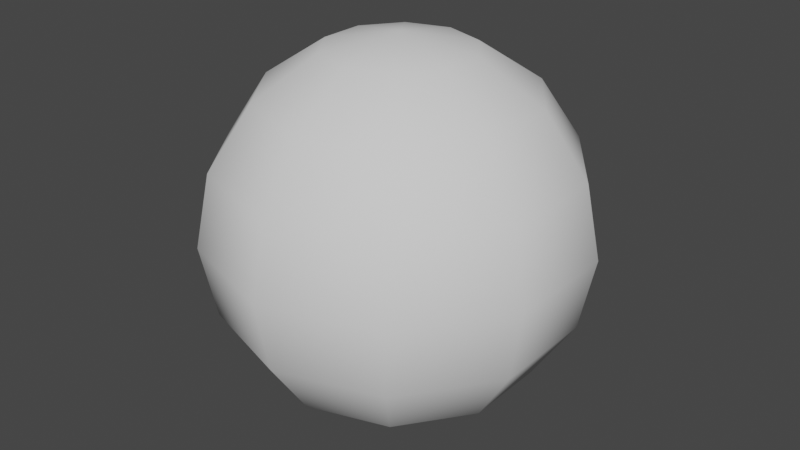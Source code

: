 # Source: sphere-sd.blend  (saved by Blender 3.0.42; exported with 4.5.12 LTS)
import bpy
from mathutils import Matrix  # noqa: F401  (used for matrix-valued properties, if any)

bpy.ops.wm.read_factory_settings(use_empty=True)
scene = bpy.context.scene
scene.name = 'Scene'

# ---- collections
col_collection = bpy.data.collections.new('Collection'); scene.collection.children.link(col_collection)

# ---- world
world_world = bpy.data.worlds.new('World'); scene.world = world_world
world_world.use_nodes = True; world_world.node_tree.nodes.clear()
_N = world_world.node_tree.nodes; _L = world_world.node_tree.links
n0 = _N.new('ShaderNodeOutputWorld'); n0.name = 'World Output'; n0.location = (300, 300)
n1 = _N.new('ShaderNodeBackground'); n1.name = 'Background'; n1.location = (10, 300)
n1.inputs[0].default_value = (0.05088, 0.05088, 0.05088, 1.0)
_L.new(n1.outputs[0], n0.inputs[0])
n0.is_active_output = True
world_world.color = (0.05088, 0.05088, 0.05088)
world_world.use_sun_shadow = False
world_world.sun_shadow_jitter_overblur = 0.0

# ---- meshes
me_sphere = bpy.data.meshes.new('Sphere')
me_sphere.from_pydata([(0.0, 0.9239, -0.3827), (0.2249, 0.3096, 0.9239), (0.4156, 0.5721, 0.7071), (0.543, 0.7474, 0.3827), (0.5878, 0.809, -4.371e-08), (0.543, 0.7474, -0.3827), (0.4156, 0.5721, -0.7071), (0.2249, 0.3096, -0.9239), (0.364, 0.1183, 0.9239), (0.6725, 0.2185, 0.7071), (0.8787, 0.2855, 0.3827), (0.9511, 0.309, -4.371e-08), (0.8787, 0.2855, -0.3827), (0.6725, 0.2185, -0.7071), (0.364, 0.1183, -0.9239), (0.364, -0.1183, 0.9239), (0.6725, -0.2185, 0.7071), (0.8787, -0.2855, 0.3827), (0.9511, -0.309, -4.371e-08), (0.8787, -0.2855, -0.3827), (0.6725, -0.2185, -0.7071), (0.364, -0.1183, -0.9239), (0.2249, -0.3096, 0.9239), (0.4156, -0.5721, 0.7071), (0.543, -0.7474, 0.3827), (0.5878, -0.809, -4.371e-08), (0.543, -0.7474, -0.3827), (0.4156, -0.5721, -0.7071), (0.2249, -0.3096, -0.9239), (3.648e-08, -0.3827, 0.9239), (1.408e-07, -0.7071, 0.7071), (8.119e-08, -0.9239, 0.3827), (5.139e-08, -1.0, -4.371e-08), (-8.219e-09, -0.9239, -0.3827), (1.408e-07, -0.7071, -0.7071), (-8.219e-09, -0.3827, -0.9239), (-0.2249, -0.3096, 0.9239), (-0.4156, -0.5721, 0.7071), (-0.543, -0.7474, 0.3827), (-0.5878, -0.809, -4.371e-08), (-0.543, -0.7474, -0.3827), (-0.4156, -0.5721, -0.7071), (-0.2249, -0.3096, -0.9239), (-8.314e-08, -1.144e-07, 1.0), (-0.364, -0.1183, 0.9239), (-0.6725, -0.2185, 0.7071), (-0.8787, -0.2855, 0.3827), (-0.9511, -0.309, -4.371e-08), (-0.8787, -0.2855, -0.3827), (-0.6725, -0.2185, -0.7071), (-0.364, -0.1183, -0.9239), (-0.364, 0.1183, 0.9239), (-0.6725, 0.2185, 0.7071), (-0.8787, 0.2855, 0.3827), (-0.9511, 0.309, -4.371e-08), (-0.8787, 0.2855, -0.3827), (-0.6725, 0.2185, -0.7071), (-0.364, 0.1183, -0.9239), (-0.2249, 0.3096, 0.9239), (-0.4156, 0.5721, 0.7071), (-0.543, 0.7474, 0.3827), (-0.5878, 0.809, -4.371e-08), (-0.543, 0.7474, -0.3827), (-0.4156, 0.5721, -0.7071), (-0.2249, 0.3096, -0.9239), (0.0, -8.742e-08, -1.0), (-6.782e-08, 0.3827, 0.9239), (-9.763e-08, 0.7071, 0.7071), (-1.87e-07, 0.9239, 0.3827), (-1.274e-07, 1.0, -4.371e-08), (-9.763e-08, 0.7071, -0.7071), (-8.219e-09, 0.3827, -0.9239)], [], [(68, 67, 2, 3), (66, 43, 1), (65, 71, 7), (70, 0, 5, 6), (69, 68, 3, 4), (67, 66, 1, 2), (71, 70, 6, 7), (0, 69, 4, 5), (6, 5, 12, 13), (4, 3, 10, 11), (2, 1, 8, 9), (7, 6, 13, 14), (5, 4, 11, 12), (3, 2, 9, 10), (1, 43, 8), (65, 7, 14), (14, 13, 20, 21), (12, 11, 18, 19), (10, 9, 16, 17), (8, 43, 15), (65, 14, 21), (13, 12, 19, 20), (11, 10, 17, 18), (9, 8, 15, 16), (19, 18, 25, 26), (17, 16, 23, 24), (15, 43, 22), (65, 21, 28), (20, 19, 26, 27), (18, 17, 24, 25), (16, 15, 22, 23), (21, 20, 27, 28), (65, 28, 35), (27, 26, 33, 34), (25, 24, 31, 32), (23, 22, 29, 30), (28, 27, 34, 35), (26, 25, 32, 33), (24, 23, 30, 31), (22, 43, 29), (32, 31, 38, 39), (30, 29, 36, 37), (35, 34, 41, 42), (33, 32, 39, 40), (31, 30, 37, 38), (29, 43, 36), (65, 35, 42), (34, 33, 40, 41), (42, 41, 49, 50), (40, 39, 47, 48), (38, 37, 45, 46), (36, 43, 44), (65, 42, 50), (41, 40, 48, 49), (39, 38, 46, 47), (37, 36, 44, 45), (46, 45, 52, 53), (44, 43, 51), (65, 50, 57), (49, 48, 55, 56), (47, 46, 53, 54), (45, 44, 51, 52), (50, 49, 56, 57), (48, 47, 54, 55), (65, 57, 64), (56, 55, 62, 63), (54, 53, 60, 61), (52, 51, 58, 59), (57, 56, 63, 64), (55, 54, 61, 62), (53, 52, 59, 60), (51, 43, 58), (59, 58, 66, 67), (64, 63, 70, 71), (62, 61, 69, 0), (60, 59, 67, 68), (58, 43, 66), (65, 64, 71), (63, 62, 0, 70), (61, 60, 68, 69)])
me_sphere.polygons.foreach_set('use_smooth', [True] * 80)
_uv = me_sphere.uv_layers.new(name='UVMap')
_uv.uv.foreach_set('vector', [0.7, 0.625, 0.7, 0.75, 0.6, 0.75, 0.6, 0.625, 0.7, 0.875, 0.65, 1.0, 0.6, 0.875, 0.65, 0.0, 0.7, 0.125, 0.6, 0.125, 0.7, 0.25, 0.7, 0.375, 0.6, 0.375, 0.6, 0.25, 0.7, 0.5, 0.7, 0.625, 0.6, 0.625, 0.6, 0.5, 0.7, 0.75, 0.7, 0.875, 0.6, 0.875, 0.6, 0.75, 0.7, 0.125, 0.7, 0.25, 0.6, 0.25, 0.6, 0.125, 0.7, 0.375, 0.7, 0.5, 0.6, 0.5, 0.6, 0.375, 0.6, 0.25, 0.6, 0.375, 0.5, 0.375, 0.5, 0.25, 0.6, 0.5, 0.6, 0.625, 0.5, 0.625, 0.5, 0.5, 0.6, 0.75, 0.6, 0.875, 0.5, 0.875, 0.5, 0.75, 0.6, 0.125, 0.6, 0.25, 0.5, 0.25, 0.5, 0.125, 0.6, 0.375, 0.6, 0.5, 0.5, 0.5, 0.5, 0.375, 0.6, 0.625, 0.6, 0.75, 0.5, 0.75, 0.5, 0.625, 0.6, 0.875, 0.55, 1.0, 0.5, 0.875, 0.55, 0.0, 0.6, 0.125, 0.5, 0.125, 0.5, 0.125, 0.5, 0.25, 0.4, 0.25, 0.4, 0.125, 0.5, 0.375, 0.5, 0.5, 0.4, 0.5, 0.4, 0.375, 0.5, 0.625, 0.5, 0.75, 0.4, 0.75, 0.4, 0.625, 0.5, 0.875, 0.45, 1.0, 0.4, 0.875, 0.45, 0.0, 0.5, 0.125, 0.4, 0.125, 0.5, 0.25, 0.5, 0.375, 0.4, 0.375, 0.4, 0.25, 0.5, 0.5, 0.5, 0.625, 0.4, 0.625, 0.4, 0.5, 0.5, 0.75, 0.5, 0.875, 0.4, 0.875, 0.4, 0.75, 0.4, 0.375, 0.4, 0.5, 0.3, 0.5, 0.3, 0.375, 0.4, 0.625, 0.4, 0.75, 0.3, 0.75, 0.3, 0.625, 0.4, 0.875, 0.35, 1.0, 0.3, 0.875, 0.35, 0.0, 0.4, 0.125, 0.3, 0.125, 0.4, 0.25, 0.4, 0.375, 0.3, 0.375, 0.3, 0.25, 0.4, 0.5, 0.4, 0.625, 0.3, 0.625, 0.3, 0.5, 0.4, 0.75, 0.4, 0.875, 0.3, 0.875, 0.3, 0.75, 0.4, 0.125, 0.4, 0.25, 0.3, 0.25, 0.3, 0.125, 0.25, 0.0, 0.3, 0.125, 0.2, 0.125, 0.3, 0.25, 0.3, 0.375, 0.2, 0.375, 0.2, 0.25, 0.3, 0.5, 0.3, 0.625, 0.2, 0.625, 0.2, 0.5, 0.3, 0.75, 0.3, 0.875, 0.2, 0.875, 0.2, 0.75, 0.3, 0.125, 0.3, 0.25, 0.2, 0.25, 0.2, 0.125, 0.3, 0.375, 0.3, 0.5, 0.2, 0.5, 0.2, 0.375, 0.3, 0.625, 0.3, 0.75, 0.2, 0.75, 0.2, 0.625, 0.3, 0.875, 0.25, 1.0, 0.2, 0.875, 0.2, 0.5, 0.2, 0.625, 0.1, 0.625, 0.1, 0.5, 0.2, 0.75, 0.2, 0.875, 0.1, 0.875, 0.1, 0.75, 0.2, 0.125, 0.2, 0.25, 0.1, 0.25, 0.1, 0.125, 0.2, 0.375, 0.2, 0.5, 0.1, 0.5, 0.1, 0.375, 0.2, 0.625, 0.2, 0.75, 0.1, 0.75, 0.1, 0.625, 0.2, 0.875, 0.15, 1.0, 0.1, 0.875, 0.15, 0.0, 0.2, 0.125, 0.1, 0.125, 0.2, 0.25, 0.2, 0.375, 0.1, 0.375, 0.1, 0.25, 0.1, 0.125, 0.1, 0.25, 5.96e-08, 0.25, 5.96e-08, 0.125, 0.1, 0.375, 0.1, 0.5, 5.96e-08, 0.5, 0.0, 0.375, 0.1, 0.625, 0.1, 0.75, 5.96e-08, 0.75, 5.96e-08, 0.625, 0.1, 0.875, 0.05, 1.0, 5.96e-08, 0.875, 0.05, 0.0, 0.1, 0.125, 5.96e-08, 0.125, 0.1, 0.25, 0.1, 0.375, 0.0, 0.375, 5.96e-08, 0.25, 0.1, 0.5, 0.1, 0.625, 5.96e-08, 0.625, 5.96e-08, 0.5, 0.1, 0.75, 0.1, 0.875, 5.96e-08, 0.875, 5.96e-08, 0.75, 1.0, 0.625, 1.0, 0.75, 0.9, 0.75, 0.9, 0.625, 1.0, 0.875, 0.95, 1.0, 0.9, 0.875, 0.95, 0.0, 1.0, 0.125, 0.9, 0.125, 1.0, 0.25, 1.0, 0.375, 0.9, 0.375, 0.9, 0.25, 1.0, 0.5, 1.0, 0.625, 0.9, 0.625, 0.9, 0.5, 1.0, 0.75, 1.0, 0.875, 0.9, 0.875, 0.9, 0.75, 1.0, 0.125, 1.0, 0.25, 0.9, 0.25, 0.9, 0.125, 1.0, 0.375, 1.0, 0.5, 0.9, 0.5, 0.9, 0.375, 0.85, 0.0, 0.9, 0.125, 0.8, 0.125, 0.9, 0.25, 0.9, 0.375, 0.8, 0.375, 0.8, 0.25, 0.9, 0.5, 0.9, 0.625, 0.8, 0.625, 0.8, 0.5, 0.9, 0.75, 0.9, 0.875, 0.8, 0.875, 0.8, 0.75, 0.9, 0.125, 0.9, 0.25, 0.8, 0.25, 0.8, 0.125, 0.9, 0.375, 0.9, 0.5, 0.8, 0.5, 0.8, 0.375, 0.9, 0.625, 0.9, 0.75, 0.8, 0.75, 0.8, 0.625, 0.9, 0.875, 0.85, 1.0, 0.8, 0.875, 0.8, 0.75, 0.8, 0.875, 0.7, 0.875, 0.7, 0.75, 0.8, 0.125, 0.8, 0.25, 0.7, 0.25, 0.7, 0.125, 0.8, 0.375, 0.8, 0.5, 0.7, 0.5, 0.7, 0.375, 0.8, 0.625, 0.8, 0.75, 0.7, 0.75, 0.7, 0.625, 0.8, 0.875, 0.75, 1.0, 0.7, 0.875, 0.75, 0.0, 0.8, 0.125, 0.7, 0.125, 0.8, 0.25, 0.8, 0.375, 0.7, 0.375, 0.7, 0.25, 0.8, 0.5, 0.8, 0.625, 0.7, 0.625, 0.7, 0.5])
me_sphere.use_remesh_fix_poles = True
me_sphere.use_remesh_preserve_attributes = False
me_sphere.update()

# ---- objects
ob_sphere = bpy.data.objects.new('Sphere', me_sphere)

# ---- transforms, parenting, visibility, modifiers, constraints
ob_sphere.location = (0.0, 0.0, 0.0)

# ---- collection membership
col_collection.objects.link(ob_sphere)

# ---- scene / render settings (as saved in the file)
scene.frame_start = 1; scene.frame_end = 250; scene.frame_set(1)
scene.render.engine = 'BLENDER_EEVEE_NEXT'
scene.cycles.sampling_pattern = 'TABULATED_SOBOL'
scene.cycles.use_light_tree = False
scene.view_settings.view_transform = 'Filmic'
bpy.context.view_layer.update()

# ---- added for rendering (the .blend has no active camera and no usable light): camera, sun
cam_auto = bpy.data.cameras.new('AutoCamera')
cam_auto.lens = 50.0
cam_auto.sensor_width = 36.0
cam_auto.clip_end = 1000.0
ob_auto_camera = bpy.data.objects.new('AutoCamera', cam_auto)
scene.collection.objects.link(ob_auto_camera)
ob_auto_camera.location = (3.15365, -3.78438, 2.52292)
ob_auto_camera.rotation_euler = (1.09748, -7.21219e-08, 0.694738)
scene.camera = ob_auto_camera
light_auto_sun = bpy.data.lights.new('AutoSun', 'SUN')
light_auto_sun.energy = 3.0
light_auto_sun.angle = 0.0523599
ob_auto_sun = bpy.data.objects.new('AutoSun', light_auto_sun)
scene.collection.objects.link(ob_auto_sun)
ob_auto_sun.rotation_euler = (0.872665, 0.174533, 0.523599)
bpy.context.view_layer.update()
